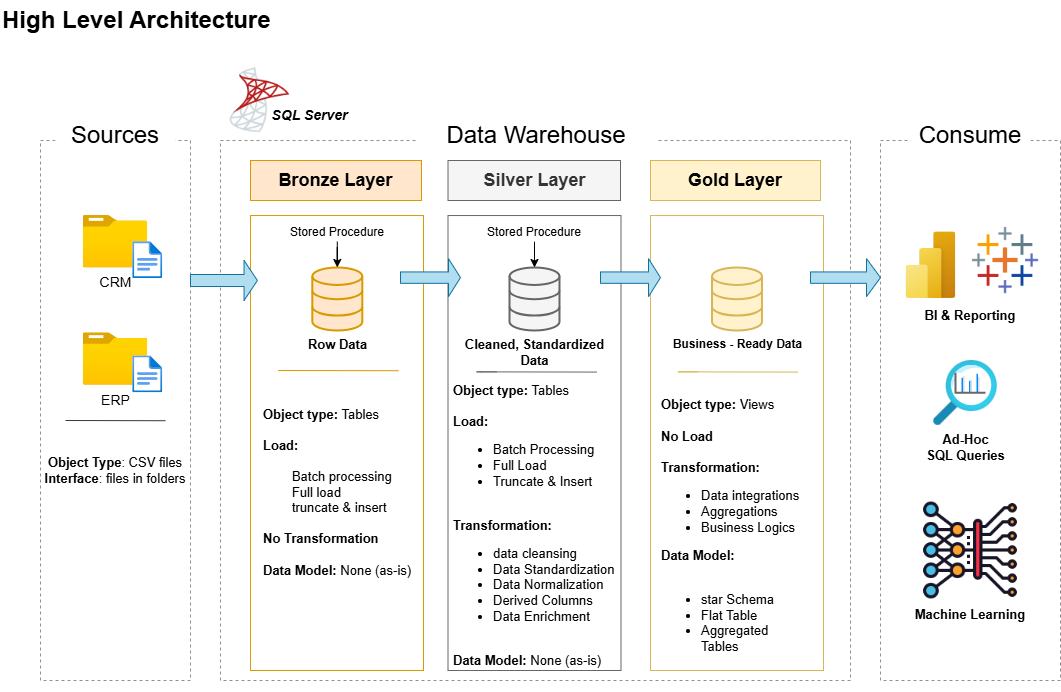

The diagram above was exported from draw.io. Its source (the exported page's mxGraphModel, read from the mxfile embedded in the PNG):
<mxGraphModel dx="1400" dy="1853" grid="1" gridSize="10" guides="1" tooltips="1" connect="1" arrows="1" fold="1" page="1" pageScale="1" pageWidth="850" pageHeight="1100" math="0" shadow="0">
  <root>
    <mxCell id="0" />
    <mxCell id="1" parent="0" />
    <mxCell id="L-hvl__LM4I5spKr8Z5v-1" value="&lt;font style=&quot;font-size: 24px;&quot;&gt;&lt;b style=&quot;&quot;&gt;High Level Architecture&lt;/b&gt;&lt;/font&gt;" style="text;html=1;align=left;verticalAlign=middle;whiteSpace=wrap;rounded=0;labelBackgroundColor=#FFFFFF;" parent="1" vertex="1">
      <mxGeometry y="-700" width="280" height="40" as="geometry" />
    </mxCell>
    <mxCell id="L-hvl__LM4I5spKr8Z5v-2" value="" style="rounded=0;whiteSpace=wrap;html=1;fillColor=none;dashed=1;strokeColor=#909090;" parent="1" vertex="1">
      <mxGeometry x="40" y="-560" width="150" height="540" as="geometry" />
    </mxCell>
    <mxCell id="L-hvl__LM4I5spKr8Z5v-3" value="Sources" style="text;html=1;align=center;verticalAlign=middle;whiteSpace=wrap;rounded=0;fontSize=24;fillColor=#FFFFFF;strokeColor=none;" parent="1" vertex="1">
      <mxGeometry x="55" y="-580" width="120" height="30" as="geometry" />
    </mxCell>
    <mxCell id="L-hvl__LM4I5spKr8Z5v-4" value="" style="rounded=0;whiteSpace=wrap;html=1;fillColor=none;dashed=1;strokeColor=#909090;" parent="1" vertex="1">
      <mxGeometry x="220" y="-560" width="630" height="540" as="geometry" />
    </mxCell>
    <mxCell id="L-hvl__LM4I5spKr8Z5v-5" value="Data Warehouse" style="text;html=1;align=center;verticalAlign=middle;whiteSpace=wrap;rounded=0;fontSize=24;fillColor=#FFFFFF;strokeColor=none;fontStyle=0" parent="1" vertex="1">
      <mxGeometry x="415.5" y="-580" width="240" height="30" as="geometry" />
    </mxCell>
    <mxCell id="L-hvl__LM4I5spKr8Z5v-6" value="" style="rounded=0;whiteSpace=wrap;html=1;fillColor=none;dashed=1;strokeColor=#909090;fontSize=12;" parent="1" vertex="1">
      <mxGeometry x="880" y="-560" width="180" height="540" as="geometry" />
    </mxCell>
    <mxCell id="L-hvl__LM4I5spKr8Z5v-7" value="Consume" style="text;html=1;align=center;verticalAlign=middle;whiteSpace=wrap;rounded=0;fontSize=24;fillColor=#FFFFFF;strokeColor=none;labelBackgroundColor=default;" parent="1" vertex="1">
      <mxGeometry x="910" y="-580" width="120" height="30" as="geometry" />
    </mxCell>
    <mxCell id="L-hvl__LM4I5spKr8Z5v-8" value="&lt;font style=&quot;font-size: 18px;&quot;&gt;Bronze Layer&lt;/font&gt;" style="rounded=0;whiteSpace=wrap;html=1;fillColor=#ffe6cc;strokeColor=#d79b00;fontStyle=1" parent="1" vertex="1">
      <mxGeometry x="250" y="-540" width="171" height="40" as="geometry" />
    </mxCell>
    <mxCell id="L-hvl__LM4I5spKr8Z5v-9" value="" style="whiteSpace=wrap;html=1;fillColor=none;strokeColor=#d79b00;rounded=0;strokeWidth=1;" parent="1" vertex="1">
      <mxGeometry x="250" y="-484.96" width="173" height="454.96" as="geometry" />
    </mxCell>
    <mxCell id="L-hvl__LM4I5spKr8Z5v-11" value="&lt;font style=&quot;font-size: 18px;&quot;&gt;Gold Layer&lt;/font&gt;" style="rounded=0;whiteSpace=wrap;html=1;fillColor=#fff2cc;strokeColor=#d6b656;fontStyle=1" parent="1" vertex="1">
      <mxGeometry x="650" y="-540" width="170" height="40" as="geometry" />
    </mxCell>
    <mxCell id="L-hvl__LM4I5spKr8Z5v-12" value="&lt;font style=&quot;font-size: 18px;&quot;&gt;Silver Layer&lt;/font&gt;" style="rounded=0;whiteSpace=wrap;html=1;fillColor=#f5f5f5;strokeColor=#666666;fontColor=#333333;fontStyle=1" parent="1" vertex="1">
      <mxGeometry x="447.5" y="-540" width="172.5" height="40" as="geometry" />
    </mxCell>
    <mxCell id="L-hvl__LM4I5spKr8Z5v-15" value="" style="whiteSpace=wrap;html=1;fillColor=none;strokeColor=#d6b656;rounded=0;" parent="1" vertex="1">
      <mxGeometry x="650" y="-484.96" width="173" height="454.96" as="geometry" />
    </mxCell>
    <mxCell id="L-hvl__LM4I5spKr8Z5v-16" value="" style="whiteSpace=wrap;html=1;fillColor=none;strokeColor=#666666;rounded=0;fontColor=#333333;" parent="1" vertex="1">
      <mxGeometry x="447.5" y="-484.96" width="173" height="454.96" as="geometry" />
    </mxCell>
    <mxCell id="L-hvl__LM4I5spKr8Z5v-17" value="&lt;font style=&quot;font-size: 14px;&quot;&gt;CRM&lt;/font&gt;" style="image;aspect=fixed;html=1;points=[];align=center;fontSize=12;image=img/lib/azure2/general/Folder_Blank.svg;" parent="1" vertex="1">
      <mxGeometry x="82.75" y="-484.96000000000004" width="64.5" height="52.35" as="geometry" />
    </mxCell>
    <mxCell id="L-hvl__LM4I5spKr8Z5v-18" value="" style="image;aspect=fixed;html=1;points=[];align=center;fontSize=12;image=img/lib/azure2/general/File.svg;" parent="1" vertex="1">
      <mxGeometry x="132.25" y="-458.81" width="30" height="36.96" as="geometry" />
    </mxCell>
    <mxCell id="L-hvl__LM4I5spKr8Z5v-22" value="&lt;font style=&quot;font-size: 14px;&quot;&gt;ERP&lt;/font&gt;" style="image;aspect=fixed;html=1;points=[];align=center;fontSize=12;image=img/lib/azure2/general/Folder_Blank.svg;" parent="1" vertex="1">
      <mxGeometry x="82.75" y="-367.70000000000005" width="64.5" height="52.35" as="geometry" />
    </mxCell>
    <mxCell id="L-hvl__LM4I5spKr8Z5v-23" value="" style="image;aspect=fixed;html=1;points=[];align=center;fontSize=12;image=img/lib/azure2/general/File.svg;" parent="1" vertex="1">
      <mxGeometry x="132.25" y="-344.61" width="30" height="36.96" as="geometry" />
    </mxCell>
    <mxCell id="L-hvl__LM4I5spKr8Z5v-26" value="&lt;b&gt;Object Type&lt;/b&gt;: CSV files&lt;div&gt;&lt;b&gt;Interface&lt;/b&gt;: files in folders&lt;/div&gt;" style="text;html=1;align=center;verticalAlign=middle;whiteSpace=wrap;rounded=0;fontSize=13;" parent="1" vertex="1">
      <mxGeometry x="43.06" y="-260" width="143.88" height="60" as="geometry" />
    </mxCell>
    <mxCell id="L-hvl__LM4I5spKr8Z5v-27" value="" style="endArrow=none;html=1;rounded=0;endSize=8;startSize=8;fillColor=#eeeeee;strokeColor=#36393d;" parent="1" edge="1">
      <mxGeometry width="50" height="50" relative="1" as="geometry">
        <mxPoint x="165" y="-279.78" as="sourcePoint" />
        <mxPoint x="65" y="-280" as="targetPoint" />
      </mxGeometry>
    </mxCell>
    <mxCell id="L-hvl__LM4I5spKr8Z5v-30" value="&lt;font style=&quot;font-size: 13px;&quot;&gt;&lt;b&gt;Row Data&lt;/b&gt;&lt;/font&gt;" style="html=1;verticalLabelPosition=bottom;align=center;labelBackgroundColor=#ffffff;verticalAlign=top;strokeWidth=2;strokeColor=#d79b00;shadow=0;dashed=0;shape=mxgraph.ios7.icons.data;fillColor=#ffe6cc;" parent="1" vertex="1">
      <mxGeometry x="311.81" y="-433" width="50" height="63" as="geometry" />
    </mxCell>
    <mxCell id="L-hvl__LM4I5spKr8Z5v-33" value="&lt;font style=&quot;color: rgb(0, 0, 0); font-size: 13px;&quot;&gt;&lt;b&gt;Cleaned, Standardized&lt;/b&gt;&lt;/font&gt;&lt;div&gt;&lt;span style=&quot;color: light-dark(rgb(0, 0, 0), rgb(237, 237, 237)); background-color: light-dark(rgb(255, 255, 255), rgb(18, 18, 18));&quot;&gt;&lt;font style=&quot;font-size: 13px;&quot;&gt;&lt;b&gt;Data&lt;/b&gt;&lt;/font&gt;&lt;/span&gt;&lt;/div&gt;&lt;div&gt;&lt;div&gt;&lt;br&gt;&lt;/div&gt;&lt;/div&gt;" style="html=1;verticalLabelPosition=bottom;align=center;labelBackgroundColor=#ffffff;verticalAlign=top;strokeWidth=2;strokeColor=#666666;shadow=0;dashed=0;shape=mxgraph.ios7.icons.data;fillColor=#f5f5f5;fontColor=#333333;" parent="1" vertex="1">
      <mxGeometry x="509" y="-433" width="50" height="63" as="geometry" />
    </mxCell>
    <mxCell id="L-hvl__LM4I5spKr8Z5v-34" value="&lt;font&gt;&lt;b&gt;Business - Ready Data&lt;/b&gt;&lt;/font&gt;" style="html=1;verticalLabelPosition=bottom;align=center;labelBackgroundColor=#ffffff;verticalAlign=top;strokeWidth=2;strokeColor=#d6b656;shadow=0;dashed=0;shape=mxgraph.ios7.icons.data;fillColor=#fff2cc;fontSize=12;" parent="1" vertex="1">
      <mxGeometry x="711.5" y="-433" width="50" height="63" as="geometry" />
    </mxCell>
    <mxCell id="L-hvl__LM4I5spKr8Z5v-35" value="" style="shape=singleArrow;whiteSpace=wrap;html=1;fillColor=#b1ddf0;strokeColor=#10739e;" parent="1" vertex="1">
      <mxGeometry x="190" y="-440" width="66.94" height="40" as="geometry" />
    </mxCell>
    <mxCell id="L-hvl__LM4I5spKr8Z5v-36" value="&lt;span style=&quot;color: rgba(0, 0, 0, 0); font-family: monospace; font-size: 0px; text-align: start; text-wrap-mode: nowrap;&quot;&gt;%3CmxGraphModel%3E%3Croot%3E%3CmxCell%20id%3D%220%22%2F%3E%3CmxCell%20id%3D%221%22%20parent%3D%220%22%2F%3E%3CmxCell%20id%3D%222%22%20value%3D%22%22%20style%3D%22shape%3DsingleArrow%3BwhiteSpace%3Dwrap%3Bhtml%3D1%3B%22%20vertex%3D%221%22%20parent%3D%221%22%3E%3CmxGeometry%20x%3D%22170%22%20y%3D%22-440%22%20width%3D%2290%22%20height%3D%2240%22%20as%3D%22geometry%22%2F%3E%3C%2FmxCell%3E%3C%2Froot%3E%3C%2FmxGraphModel%&lt;/span&gt;&lt;span style=&quot;color: rgba(0, 0, 0, 0); font-family: monospace; font-size: 0px; text-align: start; text-wrap-mode: nowrap;&quot;&gt;%3CmxGraphModel%3E%3Croot%3E%3CmxCell%20id%3D%220%22%2F%3E%3CmxCell%20id%3D%221%22%20parent%3D%220%22%2F%3E%3CmxCell%20id%3D%222%22%20value%3D%22%22%20style%3D%22shape%3DsingleArrow%3BwhiteSpace%3Dwrap%3Bhtml%3D1%3B%22%20vertex%3D%221%22%20parent%3D%221%22%3E%3CmxGeometry%20x%3D%22170%22%20y%3D%22-440%22%20width%3D%2290%22%20height%3D%2240%22%20as%3D%22geometry%22%2F%3E%3C%2FmxCell%3E%3C%2Froot%3E%3C%2FmxGraphModel%3E&lt;/span&gt;" style="shape=singleArrow;whiteSpace=wrap;html=1;fillColor=#b1ddf0;strokeColor=#10739e;" parent="1" vertex="1">
      <mxGeometry x="600" y="-441.87" width="60" height="38" as="geometry" />
    </mxCell>
    <mxCell id="L-hvl__LM4I5spKr8Z5v-37" value="" style="shape=singleArrow;whiteSpace=wrap;html=1;fillColor=#b1ddf0;strokeColor=#10739e;" parent="1" vertex="1">
      <mxGeometry x="400" y="-441.87" width="60" height="38" as="geometry" />
    </mxCell>
    <mxCell id="L-hvl__LM4I5spKr8Z5v-40" value="" style="endArrow=none;html=1;rounded=1;endSize=8;startSize=8;fillColor=#fff2cc;strokeColor=#d6b656;fontSize=13;jumpSize=6;curved=0;targetPerimeterSpacing=-1;strokeWidth=1;" parent="1" edge="1">
      <mxGeometry width="50" height="50" relative="1" as="geometry">
        <mxPoint x="797.5" y="-328.42999999999995" as="sourcePoint" />
        <mxPoint x="697.5" y="-328.65" as="targetPoint" />
        <Array as="points">
          <mxPoint x="672.5" y="-328.65" />
        </Array>
      </mxGeometry>
    </mxCell>
    <mxCell id="L-hvl__LM4I5spKr8Z5v-41" value="&lt;font&gt;&lt;b&gt;Object type:&lt;/b&gt;&lt;/font&gt; Tables&lt;div&gt;&lt;br&gt;&lt;div&gt;&lt;b&gt;Load:&amp;nbsp;&lt;/b&gt;&lt;/div&gt;&lt;div&gt;&lt;span style=&quot;background-color: transparent; color: light-dark(rgb(0, 0, 0), rgb(255, 255, 255));&quot;&gt;&lt;br&gt;&lt;/span&gt;&lt;/div&gt;&lt;div&gt;&lt;span style=&quot;background-color: transparent; color: light-dark(rgb(0, 0, 0), rgb(255, 255, 255));&quot;&gt;&lt;span style=&quot;white-space: pre;&quot;&gt;&#09;&lt;/span&gt;Batch processing&amp;nbsp;&lt;/span&gt;&lt;/div&gt;&lt;div&gt;&lt;span style=&quot;background-color: transparent; color: light-dark(rgb(0, 0, 0), rgb(255, 255, 255));&quot;&gt;&lt;span style=&quot;white-space: pre;&quot;&gt;&#09;&lt;/span&gt;Full load&lt;/span&gt;&lt;/div&gt;&lt;div&gt;&lt;span style=&quot;background-color: transparent; color: light-dark(rgb(0, 0, 0), rgb(255, 255, 255));&quot;&gt;&lt;span style=&quot;white-space: pre;&quot;&gt;&#09;&lt;/span&gt;truncate &amp;amp; insert&lt;/span&gt;&lt;/div&gt;&lt;/div&gt;&lt;div&gt;&lt;span style=&quot;background-color: transparent; color: light-dark(rgb(0, 0, 0), rgb(255, 255, 255));&quot;&gt;&lt;br&gt;&lt;/span&gt;&lt;/div&gt;&lt;div&gt;&lt;span style=&quot;background-color: transparent; color: light-dark(rgb(0, 0, 0), rgb(255, 255, 255));&quot;&gt;&lt;b&gt;No Transformation&lt;/b&gt;&lt;/span&gt;&lt;/div&gt;&lt;div&gt;&lt;span style=&quot;background-color: transparent; color: light-dark(rgb(0, 0, 0), rgb(255, 255, 255));&quot;&gt;&lt;b&gt;&lt;br&gt;&lt;/b&gt;&lt;/span&gt;&lt;/div&gt;&lt;div&gt;&lt;span style=&quot;background-color: transparent; color: light-dark(rgb(0, 0, 0), rgb(255, 255, 255));&quot;&gt;&lt;b&gt;Data Model: &lt;/b&gt;None (as-is)&lt;/span&gt;&lt;/div&gt;" style="text;html=1;align=left;verticalAlign=middle;whiteSpace=wrap;rounded=0;fontSize=13;" parent="1" vertex="1">
      <mxGeometry x="260.56" y="-327.65" width="152.5" height="240" as="geometry" />
    </mxCell>
    <mxCell id="L-hvl__LM4I5spKr8Z5v-46" value="" style="endArrow=none;html=1;rounded=1;endSize=8;startSize=8;fillColor=#ffe6cc;strokeColor=#d79b00;fontSize=13;jumpSize=6;curved=0;targetPerimeterSpacing=-1;strokeWidth=1;" parent="1" edge="1">
      <mxGeometry width="50" height="50" relative="1" as="geometry">
        <mxPoint x="398" y="-329.78" as="sourcePoint" />
        <mxPoint x="298" y="-330" as="targetPoint" />
        <Array as="points">
          <mxPoint x="273" y="-330" />
        </Array>
      </mxGeometry>
    </mxCell>
    <mxCell id="L-hvl__LM4I5spKr8Z5v-47" value="" style="endArrow=none;html=1;rounded=1;endSize=8;startSize=8;fillColor=#f5f5f5;strokeColor=#666666;fontSize=13;jumpSize=6;curved=0;targetPerimeterSpacing=-1;strokeWidth=1;" parent="1" edge="1">
      <mxGeometry width="50" height="50" relative="1" as="geometry">
        <mxPoint x="596.25" y="-328.42999999999995" as="sourcePoint" />
        <mxPoint x="496.25" y="-328.65" as="targetPoint" />
        <Array as="points">
          <mxPoint x="471.25" y="-328.65" />
        </Array>
      </mxGeometry>
    </mxCell>
    <mxCell id="L-hvl__LM4I5spKr8Z5v-49" value="&lt;font&gt;&lt;b&gt;Object type:&lt;/b&gt;&lt;/font&gt; Tables&lt;div&gt;&lt;br&gt;&lt;div&gt;&lt;b&gt;Load:&amp;nbsp;&lt;/b&gt;&lt;/div&gt;&lt;div&gt;&lt;ul&gt;&lt;li&gt;&lt;span style=&quot;background-color: transparent; color: light-dark(rgb(0, 0, 0), rgb(255, 255, 255));&quot;&gt;Batch Processing&lt;/span&gt;&lt;/li&gt;&lt;li&gt;&lt;span style=&quot;background-color: transparent; color: light-dark(rgb(0, 0, 0), rgb(255, 255, 255));&quot;&gt;Full Load&lt;/span&gt;&lt;/li&gt;&lt;li&gt;&lt;span style=&quot;background-color: transparent; color: light-dark(rgb(0, 0, 0), rgb(255, 255, 255));&quot;&gt;Truncate &amp;amp; Insert&lt;/span&gt;&lt;/li&gt;&lt;/ul&gt;&lt;/div&gt;&lt;/div&gt;&lt;div&gt;&lt;span style=&quot;background-color: transparent; color: light-dark(rgb(0, 0, 0), rgb(255, 255, 255));&quot;&gt;&lt;br&gt;&lt;/span&gt;&lt;/div&gt;&lt;div&gt;&lt;span style=&quot;background-color: transparent; color: light-dark(rgb(0, 0, 0), rgb(255, 255, 255));&quot;&gt;&lt;b&gt;Transformation:&lt;/b&gt;&lt;/span&gt;&lt;/div&gt;&lt;div&gt;&lt;ul&gt;&lt;li&gt;&lt;span style=&quot;background-color: transparent; color: light-dark(rgb(0, 0, 0), rgb(255, 255, 255));&quot;&gt;data cleansing&lt;/span&gt;&lt;/li&gt;&lt;li&gt;Data Standardization&lt;/li&gt;&lt;li&gt;Data Normalization&lt;/li&gt;&lt;li&gt;Derived Columns&lt;/li&gt;&lt;li&gt;Data Enrichment&amp;nbsp;&lt;/li&gt;&lt;/ul&gt;&lt;/div&gt;&lt;div&gt;&lt;span style=&quot;background-color: transparent; color: light-dark(rgb(0, 0, 0), rgb(255, 255, 255));&quot;&gt;&lt;b&gt;&lt;br&gt;&lt;/b&gt;&lt;/span&gt;&lt;/div&gt;&lt;div&gt;&lt;span style=&quot;background-color: transparent; color: light-dark(rgb(0, 0, 0), rgb(255, 255, 255));&quot;&gt;&lt;b&gt;Data Model: &lt;/b&gt;None (as-is)&lt;/span&gt;&lt;/div&gt;" style="text;html=1;align=left;verticalAlign=middle;whiteSpace=wrap;rounded=0;fontSize=13;" parent="1" vertex="1">
      <mxGeometry x="450.5" y="-330" width="170" height="310" as="geometry" />
    </mxCell>
    <mxCell id="L-hvl__LM4I5spKr8Z5v-50" value="&lt;font&gt;&lt;b&gt;Object type:&lt;/b&gt;&lt;/font&gt;&amp;nbsp;Views&lt;div&gt;&lt;br&gt;&lt;div&gt;&lt;b&gt;No Load&lt;/b&gt;&lt;/div&gt;&lt;/div&gt;&lt;div&gt;&lt;span style=&quot;background-color: transparent; color: light-dark(rgb(0, 0, 0), rgb(255, 255, 255));&quot;&gt;&lt;br&gt;&lt;/span&gt;&lt;/div&gt;&lt;div&gt;&lt;span style=&quot;background-color: transparent; color: light-dark(rgb(0, 0, 0), rgb(255, 255, 255));&quot;&gt;&lt;b&gt;Transformation:&lt;/b&gt;&lt;/span&gt;&lt;/div&gt;&lt;div&gt;&lt;ul&gt;&lt;li&gt;Data integrations&lt;/li&gt;&lt;li&gt;Aggregations&lt;/li&gt;&lt;li&gt;Business Logics&lt;/li&gt;&lt;/ul&gt;&lt;/div&gt;&lt;div&gt;&lt;span style=&quot;background-color: transparent; color: light-dark(rgb(0, 0, 0), rgb(255, 255, 255));&quot;&gt;&lt;b&gt;Data Model:&lt;/b&gt;&lt;/span&gt;&lt;/div&gt;&lt;div&gt;&lt;span style=&quot;background-color: transparent; color: light-dark(rgb(0, 0, 0), rgb(255, 255, 255));&quot;&gt;&lt;b&gt;&lt;br&gt;&lt;/b&gt;&lt;/span&gt;&lt;/div&gt;&lt;div&gt;&lt;ul&gt;&lt;li&gt;&lt;span style=&quot;background-color: transparent; color: light-dark(rgb(0, 0, 0), rgb(255, 255, 255));&quot;&gt;star Schema&lt;/span&gt;&lt;/li&gt;&lt;li&gt;&lt;span style=&quot;background-color: transparent; color: light-dark(rgb(0, 0, 0), rgb(255, 255, 255));&quot;&gt;Flat Table&lt;/span&gt;&lt;/li&gt;&lt;li&gt;&lt;span style=&quot;background-color: transparent; color: light-dark(rgb(0, 0, 0), rgb(255, 255, 255));&quot;&gt;Aggregated Tables&lt;span style=&quot;font-weight: bold; white-space: pre;&quot;&gt;&#09;&lt;/span&gt;&lt;/span&gt;&lt;/li&gt;&lt;/ul&gt;&lt;/div&gt;" style="text;html=1;align=left;verticalAlign=middle;whiteSpace=wrap;rounded=0;fontSize=13;" parent="1" vertex="1">
      <mxGeometry x="659" y="-327.65" width="155" height="319" as="geometry" />
    </mxCell>
    <mxCell id="L-hvl__LM4I5spKr8Z5v-57" value="" style="image;aspect=fixed;html=1;points=[];align=center;fontSize=12;image=img/lib/azure2/power_platform/PowerBI.svg;" parent="1" vertex="1">
      <mxGeometry x="905.38" y="-468.70000000000005" width="50" height="66.67" as="geometry" />
    </mxCell>
    <mxCell id="L-hvl__LM4I5spKr8Z5v-58" value="&lt;font style=&quot;font-size: 13px;&quot;&gt;&lt;b&gt;Ad-Hoc&lt;/b&gt;&lt;/font&gt;&lt;div&gt;&lt;font style=&quot;font-size: 13px;&quot;&gt;&lt;b&gt;SQL Queries&lt;/b&gt;&lt;/font&gt;&lt;/div&gt;" style="image;aspect=fixed;html=1;points=[];align=center;fontSize=12;image=img/lib/azure2/general/Search.svg;" parent="1" vertex="1">
      <mxGeometry x="933" y="-340" width="64" height="65" as="geometry" />
    </mxCell>
    <mxCell id="L-hvl__LM4I5spKr8Z5v-59" value="" style="verticalLabelPosition=bottom;shadow=0;dashed=0;align=center;html=1;verticalAlign=top;strokeWidth=1;shape=mxgraph.mockup.graphics.columnChart;strokeColor=none;strokeColor2=none;strokeColor3=#666666;fillColor2=#008cff;fillColor3=#dddddd;" parent="1" vertex="1">
      <mxGeometry x="955" y="-327.65000000000003" width="30" height="20" as="geometry" />
    </mxCell>
    <mxCell id="L-hvl__LM4I5spKr8Z5v-61" value="Machine Learning" style="shape=image;verticalLabelPosition=bottom;labelBackgroundColor=default;verticalAlign=top;aspect=fixed;imageAspect=0;image=data:image/png,(base64 omitted: 51008 chars);fontSize=13;fontStyle=1" parent="1" vertex="1">
      <mxGeometry x="920" y="-200" width="100" height="100" as="geometry" />
    </mxCell>
    <mxCell id="L-hvl__LM4I5spKr8Z5v-62" value="" style="shape=image;verticalLabelPosition=bottom;labelBackgroundColor=default;verticalAlign=top;aspect=fixed;imageAspect=0;image=data:image/png,(base64 omitted: 2232 chars);" parent="1" vertex="1">
      <mxGeometry x="970.38" y="-474.62" width="70.75" height="70.75" as="geometry" />
    </mxCell>
    <mxCell id="L-hvl__LM4I5spKr8Z5v-63" value="&lt;b&gt;BI &amp;amp; Reporting&lt;/b&gt;" style="text;html=1;align=center;verticalAlign=middle;whiteSpace=wrap;rounded=0;fontSize=13;" parent="1" vertex="1">
      <mxGeometry x="915" y="-400" width="110" height="30" as="geometry" />
    </mxCell>
    <mxCell id="L-hvl__LM4I5spKr8Z5v-66" value="" style="shape=image;verticalLabelPosition=bottom;labelBackgroundColor=default;verticalAlign=top;aspect=fixed;imageAspect=0;image=data:image/png,(base64 omitted: 7792 chars);" parent="1" vertex="1">
      <mxGeometry x="220" y="-637.5" width="77.5" height="77.5" as="geometry" />
    </mxCell>
    <mxCell id="L-hvl__LM4I5spKr8Z5v-68" value="&lt;font&gt;&lt;b&gt;SQL Server&lt;/b&gt;&lt;/font&gt;" style="text;html=1;align=center;verticalAlign=middle;whiteSpace=wrap;rounded=0;fontStyle=2;fontSize=14;" parent="1" vertex="1">
      <mxGeometry x="260.56" y="-600" width="96.94" height="30" as="geometry" />
    </mxCell>
    <mxCell id="L-hvl__LM4I5spKr8Z5v-69" value="&lt;span style=&quot;color: rgba(0, 0, 0, 0); font-family: monospace; font-size: 0px; text-align: start; text-wrap-mode: nowrap;&quot;&gt;%3CmxGraphModel%3E%3Croot%3E%3CmxCell%20id%3D%220%22%2F%3E%3CmxCell%20id%3D%221%22%20parent%3D%220%22%2F%3E%3CmxCell%20id%3D%222%22%20value%3D%22%22%20style%3D%22shape%3DsingleArrow%3BwhiteSpace%3Dwrap%3Bhtml%3D1%3B%22%20vertex%3D%221%22%20parent%3D%221%22%3E%3CmxGeometry%20x%3D%22170%22%20y%3D%22-440%22%20width%3D%2290%22%20height%3D%2240%22%20as%3D%22geometry%22%2F%3E%3C%2FmxCell%3E%3C%2Froot%3E%3C%2FmxGraphModel%&lt;/span&gt;&lt;span style=&quot;color: rgba(0, 0, 0, 0); font-family: monospace; font-size: 0px; text-align: start; text-wrap-mode: nowrap;&quot;&gt;%3CmxGraphModel%3E%3Croot%3E%3CmxCell%20id%3D%220%22%2F%3E%3CmxCell%20id%3D%221%22%20parent%3D%220%22%2F%3E%3CmxCell%20id%3D%222%22%20value%3D%22%22%20style%3D%22shape%3DsingleArrow%3BwhiteSpace%3Dwrap%3Bhtml%3D1%3B%22%20vertex%3D%221%22%20parent%3D%221%22%3E%3CmxGeometry%20x%3D%22170%22%20y%3D%22-440%22%20width%3D%2290%22%20height%3D%2240%22%20as%3D%22geometry%22%2F%3E%3C%2FmxCell%3E%3C%2Froot%3E%3C%2FmxGraphModel%3E&lt;/span&gt;" style="shape=singleArrow;whiteSpace=wrap;html=1;fillColor=#b1ddf0;strokeColor=#10739e;" parent="1" vertex="1">
      <mxGeometry x="810" y="-441.87" width="70" height="38" as="geometry" />
    </mxCell>
    <mxCell id="AF3403TCLRugFUFqfsr7-4" value="" style="edgeStyle=orthogonalEdgeStyle;rounded=0;orthogonalLoop=1;jettySize=auto;html=1;" parent="1" source="AF3403TCLRugFUFqfsr7-1" target="L-hvl__LM4I5spKr8Z5v-30" edge="1">
      <mxGeometry relative="1" as="geometry" />
    </mxCell>
    <mxCell id="AF3403TCLRugFUFqfsr7-1" value="Stored Procedure" style="text;html=1;align=center;verticalAlign=middle;whiteSpace=wrap;rounded=0;" parent="1" vertex="1">
      <mxGeometry x="281.81" y="-477.7" width="110" height="18.89" as="geometry" />
    </mxCell>
    <mxCell id="AF3403TCLRugFUFqfsr7-3" value="" style="edgeStyle=orthogonalEdgeStyle;rounded=0;orthogonalLoop=1;jettySize=auto;html=1;" parent="1" source="AF3403TCLRugFUFqfsr7-2" target="L-hvl__LM4I5spKr8Z5v-33" edge="1">
      <mxGeometry relative="1" as="geometry" />
    </mxCell>
    <mxCell id="AF3403TCLRugFUFqfsr7-2" value="Stored Procedure" style="text;html=1;align=center;verticalAlign=middle;whiteSpace=wrap;rounded=0;" parent="1" vertex="1">
      <mxGeometry x="479" y="-477.7" width="110" height="18.89" as="geometry" />
    </mxCell>
  </root>
</mxGraphModel>